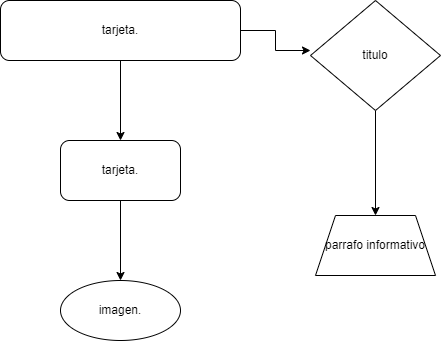

The diagram above was exported from draw.io. Its source (the exported page's mxGraphModel, read from the mxfile embedded in the PNG):
<mxGraphModel dx="1382" dy="764" grid="1" gridSize="10" guides="1" tooltips="1" connect="1" arrows="1" fold="1" page="1" pageScale="1" pageWidth="827" pageHeight="1169" math="0" shadow="0">
  <root>
    <mxCell id="0" />
    <mxCell id="1" parent="0" />
    <mxCell id="QvpGkA4_BHmPAr1m1oyh-4" value="" style="edgeStyle=orthogonalEdgeStyle;rounded=0;orthogonalLoop=1;jettySize=auto;html=1;" edge="1" parent="1" source="QvpGkA4_BHmPAr1m1oyh-2" target="QvpGkA4_BHmPAr1m1oyh-3">
      <mxGeometry relative="1" as="geometry" />
    </mxCell>
    <mxCell id="QvpGkA4_BHmPAr1m1oyh-8" value="" style="edgeStyle=orthogonalEdgeStyle;rounded=0;orthogonalLoop=1;jettySize=auto;html=1;" edge="1" parent="1" source="QvpGkA4_BHmPAr1m1oyh-2">
      <mxGeometry relative="1" as="geometry">
        <mxPoint x="400" y="130" as="targetPoint" />
      </mxGeometry>
    </mxCell>
    <mxCell id="QvpGkA4_BHmPAr1m1oyh-2" value="tarjeta." style="rounded=1;whiteSpace=wrap;html=1;" vertex="1" parent="1">
      <mxGeometry x="90" y="80" width="240" height="60" as="geometry" />
    </mxCell>
    <mxCell id="QvpGkA4_BHmPAr1m1oyh-6" value="" style="edgeStyle=orthogonalEdgeStyle;rounded=0;orthogonalLoop=1;jettySize=auto;html=1;" edge="1" parent="1" source="QvpGkA4_BHmPAr1m1oyh-3" target="QvpGkA4_BHmPAr1m1oyh-5">
      <mxGeometry relative="1" as="geometry" />
    </mxCell>
    <mxCell id="QvpGkA4_BHmPAr1m1oyh-3" value="tarjeta." style="whiteSpace=wrap;html=1;rounded=1;" vertex="1" parent="1">
      <mxGeometry x="150" y="220" width="120" height="60" as="geometry" />
    </mxCell>
    <mxCell id="QvpGkA4_BHmPAr1m1oyh-5" value="imagen." style="ellipse;whiteSpace=wrap;html=1;rounded=1;" vertex="1" parent="1">
      <mxGeometry x="150" y="360" width="120" height="60" as="geometry" />
    </mxCell>
    <mxCell id="QvpGkA4_BHmPAr1m1oyh-12" value="" style="edgeStyle=orthogonalEdgeStyle;rounded=0;orthogonalLoop=1;jettySize=auto;html=1;" edge="1" parent="1" source="QvpGkA4_BHmPAr1m1oyh-9" target="QvpGkA4_BHmPAr1m1oyh-11">
      <mxGeometry relative="1" as="geometry" />
    </mxCell>
    <mxCell id="QvpGkA4_BHmPAr1m1oyh-9" value="titulo" style="rhombus;whiteSpace=wrap;html=1;" vertex="1" parent="1">
      <mxGeometry x="400" y="80" width="130" height="110" as="geometry" />
    </mxCell>
    <mxCell id="QvpGkA4_BHmPAr1m1oyh-11" value="parrafo informativo" style="shape=trapezoid;perimeter=trapezoidPerimeter;whiteSpace=wrap;html=1;fixedSize=1;" vertex="1" parent="1">
      <mxGeometry x="405" y="295" width="120" height="60" as="geometry" />
    </mxCell>
  </root>
</mxGraphModel>